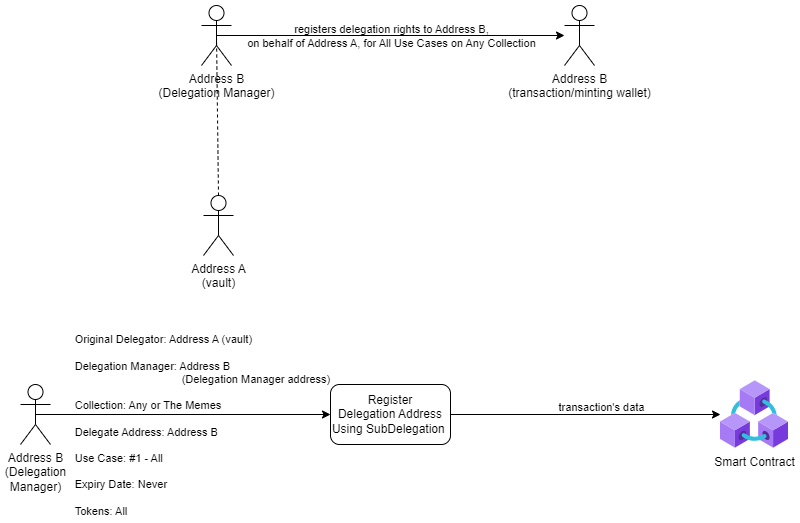

The diagram above was exported from draw.io. Its source (the exported page's mxGraphModel, read from the mxfile embedded in the PNG):
<mxGraphModel dx="1434" dy="788" grid="1" gridSize="10" guides="1" tooltips="1" connect="1" arrows="1" fold="1" page="1" pageScale="1" pageWidth="827" pageHeight="1169" math="0" shadow="0">
  <root>
    <mxCell id="0" />
    <mxCell id="1" parent="0" />
    <mxCell id="2" value="Address B &lt;br&gt;(Delegation &lt;br&gt;Manager)" style="shape=umlActor;verticalLabelPosition=bottom;verticalAlign=top;html=1;outlineConnect=0;" vertex="1" parent="1">
      <mxGeometry x="80" y="1039" width="30" height="60" as="geometry" />
    </mxCell>
    <mxCell id="3" value="Register &lt;br&gt;Delegation Address Using SubDelegation&amp;nbsp;" style="rounded=1;whiteSpace=wrap;html=1;" vertex="1" parent="1">
      <mxGeometry x="390" y="1039" width="120" height="60" as="geometry" />
    </mxCell>
    <mxCell id="4" value="" style="endArrow=classic;html=1;rounded=0;exitX=0.5;exitY=0.5;exitDx=0;exitDy=0;exitPerimeter=0;entryX=0;entryY=0.5;entryDx=0;entryDy=0;" edge="1" source="2" target="3" parent="1">
      <mxGeometry width="50" height="50" relative="1" as="geometry">
        <mxPoint x="440" y="1219" as="sourcePoint" />
        <mxPoint x="490" y="1169" as="targetPoint" />
      </mxGeometry>
    </mxCell>
    <mxCell id="5" value="&lt;div style=&quot;border-color: var(--border-color); text-align: left;&quot;&gt;Original Delegator: Address A (vault)&lt;/div&gt;&lt;div style=&quot;border-color: var(--border-color); text-align: left;&quot;&gt;&lt;br&gt;&lt;/div&gt;&lt;div style=&quot;border-color: var(--border-color); text-align: left;&quot;&gt;Delegation Manager: Address B&amp;nbsp;&lt;/div&gt;&lt;div style=&quot;border-color: var(--border-color); text-align: left;&quot;&gt;&amp;nbsp; &amp;nbsp; &amp;nbsp; &amp;nbsp; &amp;nbsp; &amp;nbsp; &amp;nbsp; &amp;nbsp; &amp;nbsp; &amp;nbsp; &amp;nbsp; &amp;nbsp; &amp;nbsp; &amp;nbsp; &amp;nbsp; &amp;nbsp; &amp;nbsp; &amp;nbsp;(Delegation Manager address)&lt;/div&gt;&lt;br style=&quot;border-color: var(--border-color);&quot;&gt;&lt;div style=&quot;border-color: var(--border-color); text-align: left;&quot;&gt;Collection: Any or The Memes&lt;/div&gt;&lt;br style=&quot;border-color: var(--border-color);&quot;&gt;&lt;div style=&quot;border-color: var(--border-color); text-align: left;&quot;&gt;Delegate Address: Address B&lt;/div&gt;&lt;br style=&quot;border-color: var(--border-color);&quot;&gt;&lt;div style=&quot;border-color: var(--border-color); text-align: left;&quot;&gt;Use Case: #1 - All&lt;/div&gt;&lt;div style=&quot;border-color: var(--border-color); text-align: left;&quot;&gt;&lt;br style=&quot;border-color: var(--border-color);&quot;&gt;&lt;/div&gt;&lt;div style=&quot;border-color: var(--border-color); text-align: left;&quot;&gt;Expiry Date: Never&lt;/div&gt;&lt;div style=&quot;border-color: var(--border-color); text-align: left;&quot;&gt;&lt;br style=&quot;border-color: var(--border-color);&quot;&gt;&lt;/div&gt;&lt;div style=&quot;border-color: var(--border-color); text-align: left;&quot;&gt;Tokens: All&lt;/div&gt;" style="edgeLabel;html=1;align=center;verticalAlign=middle;resizable=0;points=[];labelBackgroundColor=none;" vertex="1" connectable="0" parent="4">
      <mxGeometry x="-0.5543" y="-1" relative="1" as="geometry">
        <mxPoint x="100" y="9" as="offset" />
      </mxGeometry>
    </mxCell>
    <mxCell id="6" value="Smart Contract" style="aspect=fixed;html=1;points=[];align=center;image;fontSize=12;image=img/lib/azure2/blockchain/Azure_Blockchain_Service.svg;" vertex="1" parent="1">
      <mxGeometry x="780" y="1035" width="68" height="68" as="geometry" />
    </mxCell>
    <mxCell id="7" value="" style="endArrow=classic;html=1;rounded=0;exitX=1;exitY=0.5;exitDx=0;exitDy=0;" edge="1" source="3" target="6" parent="1">
      <mxGeometry width="50" height="50" relative="1" as="geometry">
        <mxPoint x="440" y="1219" as="sourcePoint" />
        <mxPoint x="490" y="1169" as="targetPoint" />
      </mxGeometry>
    </mxCell>
    <mxCell id="8" value="&lt;div style=&quot;text-align: left;&quot;&gt;&lt;div style=&quot;border-color: var(--border-color);&quot;&gt;&lt;div style=&quot;border-color: var(--border-color);&quot;&gt;transaction's data&lt;br&gt;&lt;/div&gt;&lt;/div&gt;&lt;/div&gt;" style="edgeLabel;html=1;align=center;verticalAlign=middle;resizable=0;points=[];labelBackgroundColor=none;" vertex="1" connectable="0" parent="1">
      <mxGeometry x="660" y="1061" as="geometry" />
    </mxCell>
    <mxCell id="9" value="Address B&lt;br&gt;(Delegation Manager)" style="shape=umlActor;verticalLabelPosition=bottom;verticalAlign=top;html=1;outlineConnect=0;" vertex="1" parent="1">
      <mxGeometry x="261" y="660" width="30" height="60" as="geometry" />
    </mxCell>
    <mxCell id="10" value="" style="endArrow=classic;html=1;rounded=0;exitX=0.5;exitY=0.5;exitDx=0;exitDy=0;exitPerimeter=0;" edge="1" source="9" target="12" parent="1">
      <mxGeometry width="50" height="50" relative="1" as="geometry">
        <mxPoint x="451" y="790" as="sourcePoint" />
        <mxPoint x="551" y="690" as="targetPoint" />
      </mxGeometry>
    </mxCell>
    <mxCell id="11" value="registers delegation rights to Address B, &lt;br&gt;on behalf of Address A, for All Use Cases on Any Collection" style="edgeLabel;html=1;align=center;verticalAlign=middle;resizable=0;points=[];labelBackgroundColor=none;" vertex="1" connectable="0" parent="10">
      <mxGeometry x="-0.23" y="-1" relative="1" as="geometry">
        <mxPoint x="40" y="-1" as="offset" />
      </mxGeometry>
    </mxCell>
    <mxCell id="12" value="Address B&lt;br&gt;(transaction/minting wallet)" style="shape=umlActor;verticalLabelPosition=bottom;verticalAlign=top;html=1;outlineConnect=0;" vertex="1" parent="1">
      <mxGeometry x="624" y="660" width="30" height="60" as="geometry" />
    </mxCell>
    <mxCell id="13" value="Address A&lt;br&gt;(vault)" style="shape=umlActor;verticalLabelPosition=bottom;verticalAlign=top;html=1;outlineConnect=0;" vertex="1" parent="1">
      <mxGeometry x="263" y="850" width="30" height="60" as="geometry" />
    </mxCell>
    <mxCell id="14" value="" style="endArrow=none;dashed=1;html=1;rounded=0;exitX=0.5;exitY=0;exitDx=0;exitDy=0;exitPerimeter=0;entryX=0.5;entryY=0.5;entryDx=0;entryDy=0;entryPerimeter=0;" edge="1" source="13" target="9" parent="1">
      <mxGeometry width="50" height="50" relative="1" as="geometry">
        <mxPoint x="430" y="840" as="sourcePoint" />
        <mxPoint x="480" y="790" as="targetPoint" />
      </mxGeometry>
    </mxCell>
  </root>
</mxGraphModel>